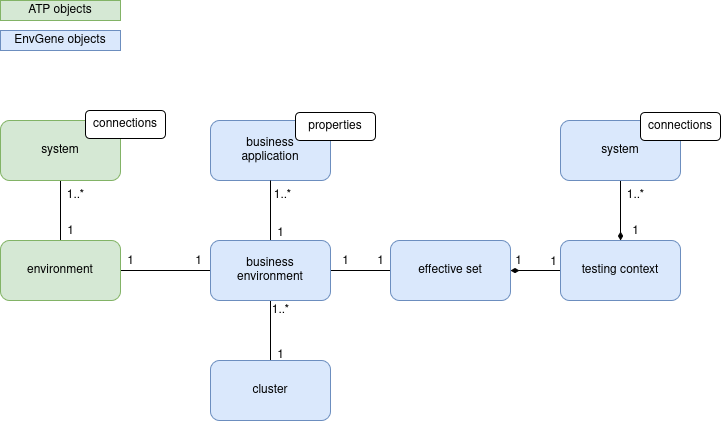

The diagram above was exported from draw.io. Its source (the exported page's mxGraphModel, read from the mxfile embedded in the PNG):
<mxGraphModel dx="461" dy="1891" grid="1" gridSize="10" guides="1" tooltips="1" connect="1" arrows="1" fold="1" page="1" pageScale="1" pageWidth="850" pageHeight="1100" math="0" shadow="0">
  <root>
    <mxCell id="AGxD4PfUB5PU1rwID2yF-0" />
    <mxCell id="AGxD4PfUB5PU1rwID2yF-1" parent="AGxD4PfUB5PU1rwID2yF-0" />
    <mxCell id="oFE8DcW3h714j6cMO63X-0" style="edgeStyle=orthogonalEdgeStyle;rounded=0;orthogonalLoop=1;jettySize=auto;html=1;entryX=0.5;entryY=1;entryDx=0;entryDy=0;endArrow=none;startFill=0;" edge="1" parent="AGxD4PfUB5PU1rwID2yF-1" source="oFE8DcW3h714j6cMO63X-1" target="oFE8DcW3h714j6cMO63X-6">
      <mxGeometry relative="1" as="geometry" />
    </mxCell>
    <mxCell id="oFE8DcW3h714j6cMO63X-1" value="cluster" style="rounded=1;whiteSpace=wrap;html=1;fillColor=#dae8fc;strokeColor=#6c8ebf;" vertex="1" parent="AGxD4PfUB5PU1rwID2yF-1">
      <mxGeometry x="1330" y="60" width="120" height="60" as="geometry" />
    </mxCell>
    <mxCell id="oFE8DcW3h714j6cMO63X-2" value="&lt;div&gt;business&lt;/div&gt;&lt;div&gt;application&lt;/div&gt;" style="rounded=1;whiteSpace=wrap;html=1;fillColor=#dae8fc;strokeColor=#6c8ebf;" vertex="1" parent="AGxD4PfUB5PU1rwID2yF-1">
      <mxGeometry x="1330" y="-180" width="120" height="60" as="geometry" />
    </mxCell>
    <mxCell id="oFE8DcW3h714j6cMO63X-3" style="edgeStyle=orthogonalEdgeStyle;rounded=0;orthogonalLoop=1;jettySize=auto;html=1;exitX=0.5;exitY=0;exitDx=0;exitDy=0;entryX=0.5;entryY=1;entryDx=0;entryDy=0;endArrow=none;startFill=0;" edge="1" parent="AGxD4PfUB5PU1rwID2yF-1" source="oFE8DcW3h714j6cMO63X-6" target="oFE8DcW3h714j6cMO63X-2">
      <mxGeometry relative="1" as="geometry" />
    </mxCell>
    <mxCell id="oFE8DcW3h714j6cMO63X-4" style="edgeStyle=orthogonalEdgeStyle;rounded=0;orthogonalLoop=1;jettySize=auto;html=1;exitX=0;exitY=0.5;exitDx=0;exitDy=0;entryX=1;entryY=0.5;entryDx=0;entryDy=0;endArrow=none;startFill=0;" edge="1" parent="AGxD4PfUB5PU1rwID2yF-1" source="oFE8DcW3h714j6cMO63X-6" target="oFE8DcW3h714j6cMO63X-12">
      <mxGeometry relative="1" as="geometry" />
    </mxCell>
    <mxCell id="oFE8DcW3h714j6cMO63X-5" style="edgeStyle=orthogonalEdgeStyle;rounded=0;orthogonalLoop=1;jettySize=auto;html=1;exitX=1;exitY=0.5;exitDx=0;exitDy=0;endArrow=none;startFill=0;" edge="1" parent="AGxD4PfUB5PU1rwID2yF-1" source="oFE8DcW3h714j6cMO63X-6" target="oFE8DcW3h714j6cMO63X-20">
      <mxGeometry relative="1" as="geometry" />
    </mxCell>
    <mxCell id="oFE8DcW3h714j6cMO63X-6" value="business&lt;br&gt;environment" style="rounded=1;whiteSpace=wrap;html=1;fillColor=#dae8fc;strokeColor=#6c8ebf;" vertex="1" parent="AGxD4PfUB5PU1rwID2yF-1">
      <mxGeometry x="1330" y="-60" width="120" height="60" as="geometry" />
    </mxCell>
    <mxCell id="oFE8DcW3h714j6cMO63X-7" value="1..*" style="text;html=1;align=center;verticalAlign=middle;resizable=0;points=[];autosize=1;strokeColor=none;fillColor=none;" vertex="1" parent="AGxD4PfUB5PU1rwID2yF-1">
      <mxGeometry x="1380" y="-5" width="40" height="30" as="geometry" />
    </mxCell>
    <mxCell id="oFE8DcW3h714j6cMO63X-8" value="1" style="text;html=1;align=center;verticalAlign=middle;resizable=0;points=[];autosize=1;strokeColor=none;fillColor=none;" vertex="1" parent="AGxD4PfUB5PU1rwID2yF-1">
      <mxGeometry x="1385" y="40" width="30" height="30" as="geometry" />
    </mxCell>
    <mxCell id="oFE8DcW3h714j6cMO63X-9" value="1" style="text;html=1;align=center;verticalAlign=middle;resizable=0;points=[];autosize=1;strokeColor=none;fillColor=none;" vertex="1" parent="AGxD4PfUB5PU1rwID2yF-1">
      <mxGeometry x="1385" y="-82" width="30" height="30" as="geometry" />
    </mxCell>
    <mxCell id="oFE8DcW3h714j6cMO63X-10" value="1..*" style="text;html=1;align=center;verticalAlign=middle;resizable=0;points=[];autosize=1;strokeColor=none;fillColor=none;" vertex="1" parent="AGxD4PfUB5PU1rwID2yF-1">
      <mxGeometry x="1382" y="-120" width="40" height="30" as="geometry" />
    </mxCell>
    <mxCell id="oFE8DcW3h714j6cMO63X-11" value="" style="edgeStyle=orthogonalEdgeStyle;rounded=0;orthogonalLoop=1;jettySize=auto;html=1;endArrow=none;startFill=0;" edge="1" parent="AGxD4PfUB5PU1rwID2yF-1" source="oFE8DcW3h714j6cMO63X-12" target="oFE8DcW3h714j6cMO63X-13">
      <mxGeometry relative="1" as="geometry" />
    </mxCell>
    <mxCell id="oFE8DcW3h714j6cMO63X-12" value="environment" style="rounded=1;whiteSpace=wrap;html=1;fillColor=#d5e8d4;strokeColor=#82b366;" vertex="1" parent="AGxD4PfUB5PU1rwID2yF-1">
      <mxGeometry x="1120" y="-60" width="120" height="60" as="geometry" />
    </mxCell>
    <mxCell id="oFE8DcW3h714j6cMO63X-13" value="system" style="rounded=1;whiteSpace=wrap;html=1;fillColor=#d5e8d4;strokeColor=#82b366;" vertex="1" parent="AGxD4PfUB5PU1rwID2yF-1">
      <mxGeometry x="1120" y="-180" width="120" height="60" as="geometry" />
    </mxCell>
    <mxCell id="oFE8DcW3h714j6cMO63X-14" value="connections" style="rounded=1;whiteSpace=wrap;html=1;" vertex="1" parent="AGxD4PfUB5PU1rwID2yF-1">
      <mxGeometry x="1205" y="-190" width="80" height="28" as="geometry" />
    </mxCell>
    <mxCell id="oFE8DcW3h714j6cMO63X-15" value="properties" style="rounded=1;whiteSpace=wrap;html=1;" vertex="1" parent="AGxD4PfUB5PU1rwID2yF-1">
      <mxGeometry x="1415" y="-188" width="80" height="28" as="geometry" />
    </mxCell>
    <mxCell id="oFE8DcW3h714j6cMO63X-16" value="1" style="text;html=1;align=center;verticalAlign=middle;resizable=0;points=[];autosize=1;strokeColor=none;fillColor=none;" vertex="1" parent="AGxD4PfUB5PU1rwID2yF-1">
      <mxGeometry x="1235" y="-54" width="30" height="30" as="geometry" />
    </mxCell>
    <mxCell id="oFE8DcW3h714j6cMO63X-17" value="1" style="text;html=1;align=center;verticalAlign=middle;resizable=0;points=[];autosize=1;strokeColor=none;fillColor=none;" vertex="1" parent="AGxD4PfUB5PU1rwID2yF-1">
      <mxGeometry x="1303" y="-54" width="30" height="30" as="geometry" />
    </mxCell>
    <mxCell id="oFE8DcW3h714j6cMO63X-18" value="1" style="text;html=1;align=center;verticalAlign=middle;resizable=0;points=[];autosize=1;strokeColor=none;fillColor=none;" vertex="1" parent="AGxD4PfUB5PU1rwID2yF-1">
      <mxGeometry x="1175" y="-84" width="30" height="30" as="geometry" />
    </mxCell>
    <mxCell id="oFE8DcW3h714j6cMO63X-19" value="1..*" style="text;html=1;align=center;verticalAlign=middle;resizable=0;points=[];autosize=1;strokeColor=none;fillColor=none;" vertex="1" parent="AGxD4PfUB5PU1rwID2yF-1">
      <mxGeometry x="1175" y="-120" width="40" height="30" as="geometry" />
    </mxCell>
    <mxCell id="oFE8DcW3h714j6cMO63X-20" value="effective set" style="rounded=1;whiteSpace=wrap;html=1;fillColor=#dae8fc;strokeColor=#6c8ebf;" vertex="1" parent="AGxD4PfUB5PU1rwID2yF-1">
      <mxGeometry x="1510" y="-60" width="120" height="60" as="geometry" />
    </mxCell>
    <mxCell id="oFE8DcW3h714j6cMO63X-21" value="1" style="text;html=1;align=center;verticalAlign=middle;resizable=0;points=[];autosize=1;strokeColor=none;fillColor=none;" vertex="1" parent="AGxD4PfUB5PU1rwID2yF-1">
      <mxGeometry x="1450" y="-54" width="30" height="30" as="geometry" />
    </mxCell>
    <mxCell id="oFE8DcW3h714j6cMO63X-22" value="1" style="text;html=1;align=center;verticalAlign=middle;resizable=0;points=[];autosize=1;strokeColor=none;fillColor=none;" vertex="1" parent="AGxD4PfUB5PU1rwID2yF-1">
      <mxGeometry x="1485" y="-54" width="30" height="30" as="geometry" />
    </mxCell>
    <mxCell id="oFE8DcW3h714j6cMO63X-23" style="edgeStyle=orthogonalEdgeStyle;rounded=0;orthogonalLoop=1;jettySize=auto;html=1;exitX=0;exitY=0.5;exitDx=0;exitDy=0;endArrow=diamondThin;endFill=1;" edge="1" parent="AGxD4PfUB5PU1rwID2yF-1" source="oFE8DcW3h714j6cMO63X-24" target="oFE8DcW3h714j6cMO63X-20">
      <mxGeometry relative="1" as="geometry" />
    </mxCell>
    <mxCell id="oFE8DcW3h714j6cMO63X-24" value="testing context" style="rounded=1;whiteSpace=wrap;html=1;fillColor=#dae8fc;strokeColor=#6c8ebf;" vertex="1" parent="AGxD4PfUB5PU1rwID2yF-1">
      <mxGeometry x="1680" y="-60" width="120" height="60" as="geometry" />
    </mxCell>
    <mxCell id="oFE8DcW3h714j6cMO63X-25" style="edgeStyle=orthogonalEdgeStyle;rounded=0;orthogonalLoop=1;jettySize=auto;html=1;exitX=0.5;exitY=1;exitDx=0;exitDy=0;endArrow=diamondThin;endFill=1;" edge="1" parent="AGxD4PfUB5PU1rwID2yF-1" source="oFE8DcW3h714j6cMO63X-26" target="oFE8DcW3h714j6cMO63X-24">
      <mxGeometry relative="1" as="geometry" />
    </mxCell>
    <mxCell id="oFE8DcW3h714j6cMO63X-26" value="system" style="rounded=1;whiteSpace=wrap;html=1;fillColor=#dae8fc;strokeColor=#6c8ebf;" vertex="1" parent="AGxD4PfUB5PU1rwID2yF-1">
      <mxGeometry x="1680" y="-180" width="120" height="60" as="geometry" />
    </mxCell>
    <mxCell id="oFE8DcW3h714j6cMO63X-27" value="connections" style="rounded=1;whiteSpace=wrap;html=1;" vertex="1" parent="AGxD4PfUB5PU1rwID2yF-1">
      <mxGeometry x="1760" y="-188" width="80" height="28" as="geometry" />
    </mxCell>
    <mxCell id="oFE8DcW3h714j6cMO63X-28" value="1" style="text;html=1;align=center;verticalAlign=middle;resizable=0;points=[];autosize=1;strokeColor=none;fillColor=none;" vertex="1" parent="AGxD4PfUB5PU1rwID2yF-1">
      <mxGeometry x="1623" y="-54" width="30" height="30" as="geometry" />
    </mxCell>
    <mxCell id="oFE8DcW3h714j6cMO63X-29" value="1" style="text;html=1;align=center;verticalAlign=middle;resizable=0;points=[];autosize=1;strokeColor=none;fillColor=none;" vertex="1" parent="AGxD4PfUB5PU1rwID2yF-1">
      <mxGeometry x="1658" y="-53" width="30" height="30" as="geometry" />
    </mxCell>
    <mxCell id="oFE8DcW3h714j6cMO63X-30" value="1" style="text;html=1;align=center;verticalAlign=middle;resizable=0;points=[];autosize=1;strokeColor=none;fillColor=none;" vertex="1" parent="AGxD4PfUB5PU1rwID2yF-1">
      <mxGeometry x="1740" y="-84" width="30" height="30" as="geometry" />
    </mxCell>
    <mxCell id="oFE8DcW3h714j6cMO63X-31" value="1..*" style="text;html=1;align=center;verticalAlign=middle;resizable=0;points=[];autosize=1;strokeColor=none;fillColor=none;" vertex="1" parent="AGxD4PfUB5PU1rwID2yF-1">
      <mxGeometry x="1735" y="-120" width="40" height="30" as="geometry" />
    </mxCell>
    <mxCell id="oFE8DcW3h714j6cMO63X-32" value="ATP objects" style="rounded=0;whiteSpace=wrap;html=1;fillColor=#d5e8d4;strokeColor=#82b366;" vertex="1" parent="AGxD4PfUB5PU1rwID2yF-1">
      <mxGeometry x="1120" y="-300" width="120" height="20" as="geometry" />
    </mxCell>
    <mxCell id="oFE8DcW3h714j6cMO63X-33" value="EnvGene objects" style="rounded=0;whiteSpace=wrap;html=1;fillColor=#dae8fc;strokeColor=#6c8ebf;" vertex="1" parent="AGxD4PfUB5PU1rwID2yF-1">
      <mxGeometry x="1120" y="-270" width="120" height="20" as="geometry" />
    </mxCell>
  </root>
</mxGraphModel>